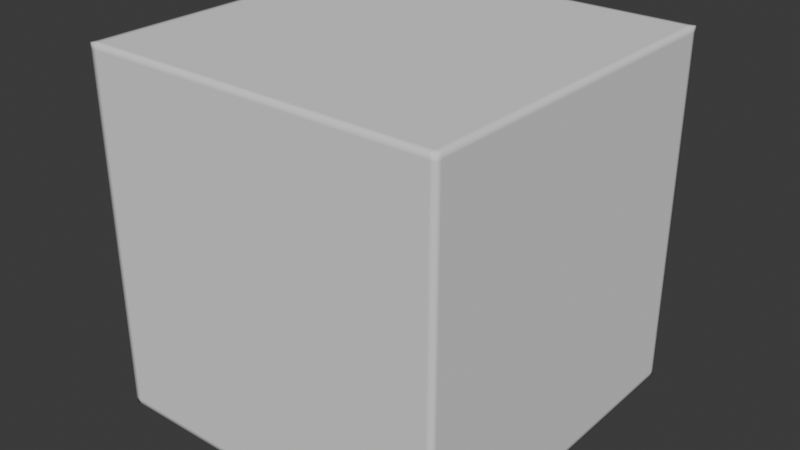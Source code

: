 # Source: Model_Cube_01.blend  (saved by Blender 4.3.34; exported with 4.5.12 LTS)
import bpy
from mathutils import Matrix  # noqa: F401  (used for matrix-valued properties, if any)

bpy.ops.wm.read_factory_settings(use_empty=True)
scene = bpy.context.scene
scene.name = 'Scene'

# ---- collections
col_collection = bpy.data.collections.new('Collection'); scene.collection.children.link(col_collection)

# ---- world
world_world = bpy.data.worlds.new('World'); scene.world = world_world
world_world.use_nodes = True; world_world.node_tree.nodes.clear()
_N = world_world.node_tree.nodes; _L = world_world.node_tree.links
n0 = _N.new('ShaderNodeOutputWorld'); n0.name = 'World Output'; n0.location = (300, 300)
n1 = _N.new('ShaderNodeBackground'); n1.name = 'Background'; n1.location = (10, 300)
n1.inputs[0].default_value = (0.05088, 0.05088, 0.05088, 1.0)
_L.new(n1.outputs[0], n0.inputs[0])
n0.is_active_output = True
world_world.color = (0.05088, 0.05088, 0.05088)
world_world.sun_shadow_jitter_overblur = 0.0

# ---- meshes
me_cube_002 = bpy.data.meshes.new('Cube.002')
me_cube_002.from_pydata([(-1.0, -1.0, 0.0), (-1.0, -1.0, 2.0), (-1.0, 1.0, 0.0), (-1.0, 1.0, 2.0), (1.0, -1.0, 0.0), (1.0, -1.0, 2.0), (1.0, 1.0, 0.0), (1.0, 1.0, 2.0)], [], [(0, 1, 3, 2), (2, 3, 7, 6), (6, 7, 5, 4), (4, 5, 1, 0), (2, 6, 4, 0), (7, 3, 1, 5)])
me_cube_002.polygons.foreach_set('use_smooth', [True] * 6)
_uv = me_cube_002.uv_layers.new(name='UVMap')
_uv.uv.foreach_set('vector', [0.375, 0.0, 0.625, 0.0, 0.625, 0.25, 0.375, 0.25, 0.375, 0.25, 0.625, 0.25, 0.625, 0.5, 0.375, 0.5, 0.375, 0.5, 0.625, 0.5, 0.625, 0.75, 0.375, 0.75, 0.375, 0.75, 0.625, 0.75, 0.625, 1.0, 0.375, 1.0, 0.125, 0.5, 0.375, 0.5, 0.375, 0.75, 0.125, 0.75, 0.625, 0.5, 0.875, 0.5, 0.875, 0.75, 0.625, 0.75])
me_cube_002.update()

# ---- objects
ob_cube = bpy.data.objects.new('Cube', me_cube_002)
ob_drivercontroller = bpy.data.objects.new('DriverController', None)

# ---- transforms, parenting, visibility, modifiers, constraints
ob_cube.location = (0.0, 0.0, 0.0)
_m = ob_cube.modifiers.new('Subdivision', 'SUBSURF')
_m.subdivision_type = 'SIMPLE'
_m.levels = 3
_m.render_levels = 3
_m = ob_cube.modifiers.new('Bevel', 'BEVEL')
_m.width = 0.0
_m.width_pct = 0.0
_m = ob_cube.modifiers.new('Subdivision.001', 'SUBSURF')
_m.levels = 0
_m.render_levels = 0
_m = ob_cube.modifiers.new('Twist', 'SIMPLE_DEFORM')
_m.deform_axis = 'Z'
_m.factor = 0.0
_m.angle = 0.0
_m = ob_cube.modifiers.new('Bend', 'SIMPLE_DEFORM')
_m.deform_method = 'BEND'
_m.factor = 0.0
_m.angle = 0.0
_m = ob_cube.modifiers.new('Subdivision.002', 'SUBSURF')
_m.subdivision_type = 'SIMPLE'
_m.levels = 3
_m.render_levels = 3
ob_drivercontroller.location = (0.0, 2.0, 2.0)

# ---- collection membership
col_collection.objects.link(ob_cube)
col_collection.objects.link(ob_drivercontroller)

# ---- scene / render settings (as saved in the file)
scene.frame_start = 1; scene.frame_end = 250; scene.frame_set(0)
scene.render.engine = 'BLENDER_EEVEE_NEXT'
bpy.context.view_layer.update()

# ---- added for rendering (the .blend has no active camera and no usable light): camera, sun
cam_auto = bpy.data.cameras.new('AutoCamera')
cam_auto.lens = 50.0
cam_auto.sensor_width = 36.0
cam_auto.clip_end = 1000.0
ob_auto_camera = bpy.data.objects.new('AutoCamera', cam_auto)
scene.collection.objects.link(ob_auto_camera)
ob_auto_camera.location = (3.20507, -3.84609, 3.56406)
ob_auto_camera.rotation_euler = (1.09748, -7.21219e-08, 0.694738)
scene.camera = ob_auto_camera
light_auto_sun = bpy.data.lights.new('AutoSun', 'SUN')
light_auto_sun.energy = 3.0
light_auto_sun.angle = 0.0523599
ob_auto_sun = bpy.data.objects.new('AutoSun', light_auto_sun)
scene.collection.objects.link(ob_auto_sun)
ob_auto_sun.rotation_euler = (0.872665, 0.174533, 0.523599)
bpy.context.view_layer.update()

